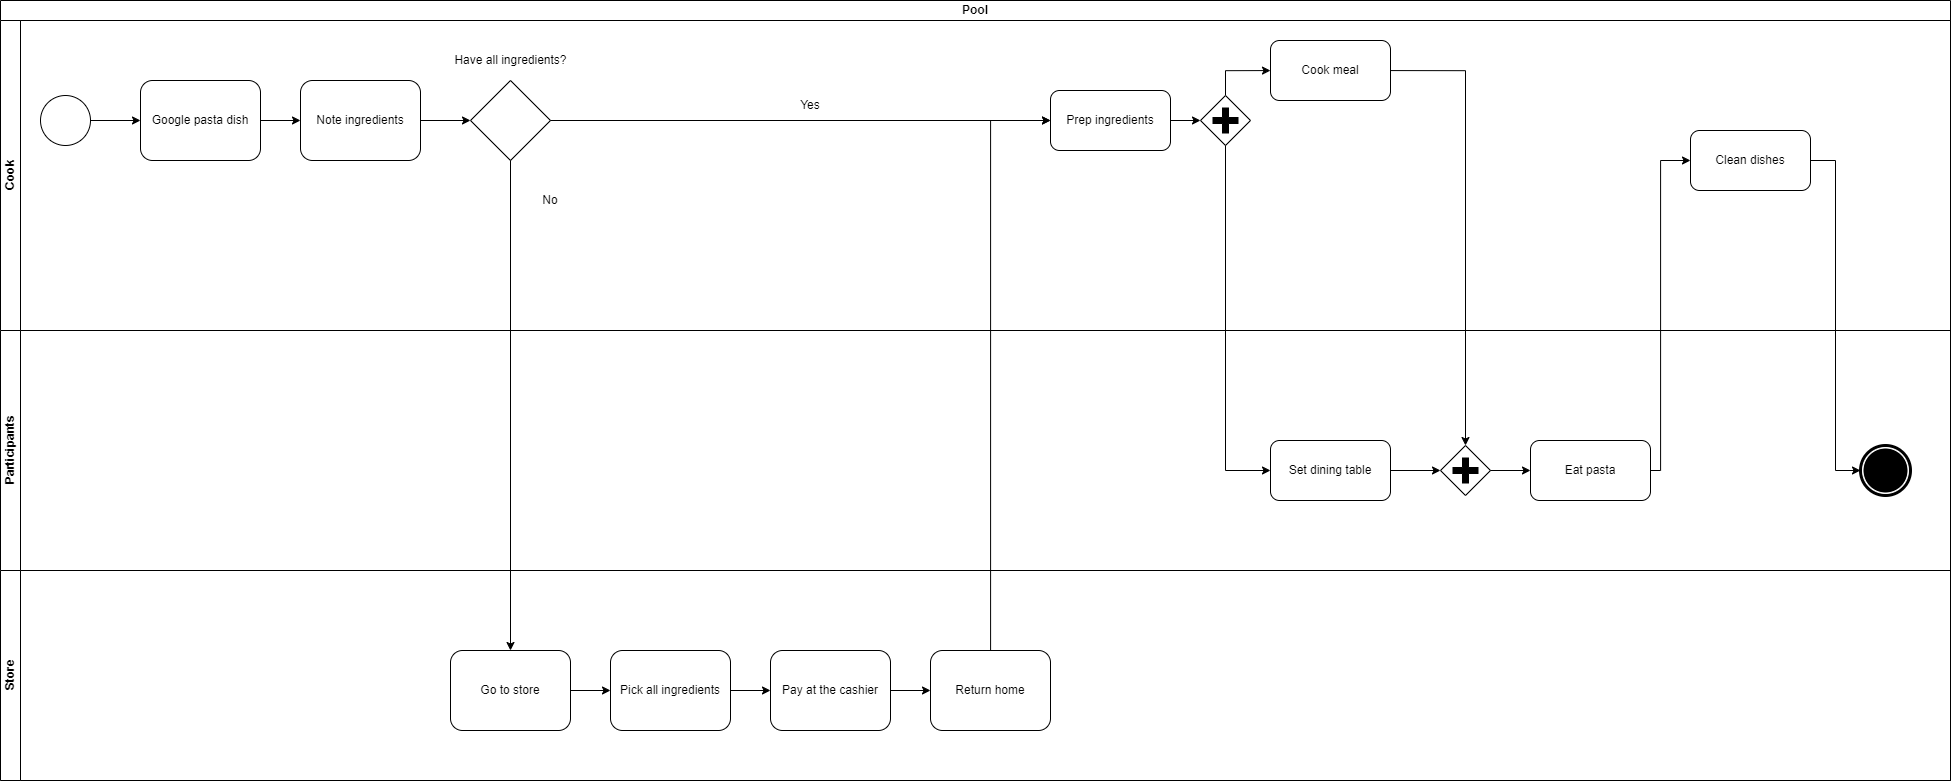

The diagram above was exported from draw.io. Its source (the exported page's mxGraphModel, read from the mxfile embedded in the PNG):
<mxGraphModel dx="2607" dy="1436" grid="1" gridSize="10" guides="1" tooltips="1" connect="1" arrows="1" fold="1" page="1" pageScale="1" pageWidth="850" pageHeight="1100" background="none" math="0" shadow="0">
  <root>
    <mxCell id="0" />
    <mxCell id="1" parent="0" />
    <mxCell id="EfXwGUXRn-D9cwYKeUIh-35" value="Pool" style="swimlane;html=1;childLayout=stackLayout;resizeParent=1;resizeParentMax=0;horizontal=1;startSize=20;horizontalStack=0;whiteSpace=wrap;" vertex="1" parent="1">
      <mxGeometry x="50" y="400" width="1950" height="780" as="geometry" />
    </mxCell>
    <mxCell id="EfXwGUXRn-D9cwYKeUIh-36" value="Cook" style="swimlane;html=1;startSize=20;horizontal=0;" vertex="1" parent="EfXwGUXRn-D9cwYKeUIh-35">
      <mxGeometry y="20" width="1950" height="310" as="geometry" />
    </mxCell>
    <mxCell id="7a84cebc1def654-1" value="" style="shape=mxgraph.bpmn.shape;html=1;verticalLabelPosition=bottom;labelBackgroundColor=#ffffff;verticalAlign=top;perimeter=ellipsePerimeter;outline=standard;symbol=general;" parent="EfXwGUXRn-D9cwYKeUIh-36" vertex="1">
      <mxGeometry x="40" y="75" width="50" height="50" as="geometry" />
    </mxCell>
    <mxCell id="7a84cebc1def654-2" value="Google pasta dish" style="shape=ext;rounded=1;html=1;whiteSpace=wrap;" parent="EfXwGUXRn-D9cwYKeUIh-36" vertex="1">
      <mxGeometry x="140" y="60" width="120" height="80" as="geometry" />
    </mxCell>
    <mxCell id="7a84cebc1def654-36" style="edgeStyle=orthogonalEdgeStyle;rounded=0;html=1;jettySize=auto;orthogonalLoop=1;" parent="EfXwGUXRn-D9cwYKeUIh-36" source="7a84cebc1def654-1" target="7a84cebc1def654-2" edge="1">
      <mxGeometry relative="1" as="geometry" />
    </mxCell>
    <mxCell id="EfXwGUXRn-D9cwYKeUIh-1" value="Note ingredients" style="shape=ext;rounded=1;html=1;whiteSpace=wrap;" vertex="1" parent="EfXwGUXRn-D9cwYKeUIh-36">
      <mxGeometry x="300" y="60" width="120" height="80" as="geometry" />
    </mxCell>
    <mxCell id="EfXwGUXRn-D9cwYKeUIh-2" style="edgeStyle=orthogonalEdgeStyle;rounded=0;orthogonalLoop=1;jettySize=auto;html=1;" edge="1" parent="EfXwGUXRn-D9cwYKeUIh-36" source="7a84cebc1def654-2" target="EfXwGUXRn-D9cwYKeUIh-1">
      <mxGeometry relative="1" as="geometry" />
    </mxCell>
    <mxCell id="EfXwGUXRn-D9cwYKeUIh-3" value="" style="rhombus;whiteSpace=wrap;html=1;" vertex="1" parent="EfXwGUXRn-D9cwYKeUIh-36">
      <mxGeometry x="470" y="60" width="80" height="80" as="geometry" />
    </mxCell>
    <mxCell id="EfXwGUXRn-D9cwYKeUIh-11" style="edgeStyle=orthogonalEdgeStyle;rounded=0;orthogonalLoop=1;jettySize=auto;html=1;entryX=0;entryY=0.5;entryDx=0;entryDy=0;" edge="1" parent="EfXwGUXRn-D9cwYKeUIh-36" source="EfXwGUXRn-D9cwYKeUIh-1" target="EfXwGUXRn-D9cwYKeUIh-3">
      <mxGeometry relative="1" as="geometry" />
    </mxCell>
    <UserObject label="Have all ingredients?" placeholders="1" name="Variable" id="EfXwGUXRn-D9cwYKeUIh-4">
      <mxCell style="text;html=1;strokeColor=none;fillColor=none;align=center;verticalAlign=middle;whiteSpace=wrap;overflow=hidden;" vertex="1" parent="EfXwGUXRn-D9cwYKeUIh-36">
        <mxGeometry x="447.5" y="30" width="125" height="20" as="geometry" />
      </mxCell>
    </UserObject>
    <UserObject label="No" placeholders="1" name="Variable" id="EfXwGUXRn-D9cwYKeUIh-10">
      <mxCell style="text;html=1;strokeColor=none;fillColor=none;align=center;verticalAlign=middle;whiteSpace=wrap;overflow=hidden;" vertex="1" parent="EfXwGUXRn-D9cwYKeUIh-36">
        <mxGeometry x="510" y="170" width="80" height="20" as="geometry" />
      </mxCell>
    </UserObject>
    <mxCell id="EfXwGUXRn-D9cwYKeUIh-12" value="Prep ingredients" style="rounded=1;whiteSpace=wrap;html=1;" vertex="1" parent="EfXwGUXRn-D9cwYKeUIh-36">
      <mxGeometry x="1050" y="70" width="120" height="60" as="geometry" />
    </mxCell>
    <mxCell id="EfXwGUXRn-D9cwYKeUIh-14" style="edgeStyle=orthogonalEdgeStyle;rounded=0;orthogonalLoop=1;jettySize=auto;html=1;entryX=0;entryY=0.5;entryDx=0;entryDy=0;" edge="1" parent="EfXwGUXRn-D9cwYKeUIh-36" source="EfXwGUXRn-D9cwYKeUIh-3" target="EfXwGUXRn-D9cwYKeUIh-12">
      <mxGeometry relative="1" as="geometry" />
    </mxCell>
    <UserObject label="Yes" placeholders="1" name="Variable" id="EfXwGUXRn-D9cwYKeUIh-15">
      <mxCell style="text;html=1;strokeColor=none;fillColor=none;align=center;verticalAlign=middle;whiteSpace=wrap;overflow=hidden;" vertex="1" parent="EfXwGUXRn-D9cwYKeUIh-36">
        <mxGeometry x="770" y="75" width="80" height="20" as="geometry" />
      </mxCell>
    </UserObject>
    <mxCell id="EfXwGUXRn-D9cwYKeUIh-27" style="edgeStyle=orthogonalEdgeStyle;rounded=0;orthogonalLoop=1;jettySize=auto;html=1;" edge="1" parent="EfXwGUXRn-D9cwYKeUIh-36" target="EfXwGUXRn-D9cwYKeUIh-23">
      <mxGeometry relative="1" as="geometry">
        <mxPoint x="1390" y="50.066666666666606" as="sourcePoint" />
      </mxGeometry>
    </mxCell>
    <mxCell id="EfXwGUXRn-D9cwYKeUIh-21" style="edgeStyle=orthogonalEdgeStyle;rounded=0;orthogonalLoop=1;jettySize=auto;html=1;" edge="1" parent="EfXwGUXRn-D9cwYKeUIh-36" source="EfXwGUXRn-D9cwYKeUIh-19">
      <mxGeometry relative="1" as="geometry">
        <mxPoint x="1270" y="50.066666666666606" as="targetPoint" />
        <Array as="points">
          <mxPoint x="1225" y="50" />
        </Array>
      </mxGeometry>
    </mxCell>
    <mxCell id="EfXwGUXRn-D9cwYKeUIh-19" value="" style="points=[[0.25,0.25,0],[0.5,0,0],[0.75,0.25,0],[1,0.5,0],[0.75,0.75,0],[0.5,1,0],[0.25,0.75,0],[0,0.5,0]];shape=mxgraph.bpmn.gateway2;html=1;verticalLabelPosition=bottom;labelBackgroundColor=#ffffff;verticalAlign=top;align=center;perimeter=rhombusPerimeter;outlineConnect=0;outline=none;symbol=none;gwType=parallel;" vertex="1" parent="EfXwGUXRn-D9cwYKeUIh-36">
      <mxGeometry x="1200" y="75" width="50" height="50" as="geometry" />
    </mxCell>
    <mxCell id="EfXwGUXRn-D9cwYKeUIh-20" style="edgeStyle=orthogonalEdgeStyle;rounded=0;orthogonalLoop=1;jettySize=auto;html=1;" edge="1" parent="EfXwGUXRn-D9cwYKeUIh-36" source="EfXwGUXRn-D9cwYKeUIh-12" target="EfXwGUXRn-D9cwYKeUIh-19">
      <mxGeometry relative="1" as="geometry" />
    </mxCell>
    <mxCell id="EfXwGUXRn-D9cwYKeUIh-17" value="Cook meal" style="rounded=1;whiteSpace=wrap;html=1;" vertex="1" parent="EfXwGUXRn-D9cwYKeUIh-36">
      <mxGeometry x="1270" y="20" width="120" height="60" as="geometry" />
    </mxCell>
    <mxCell id="EfXwGUXRn-D9cwYKeUIh-30" value="Clean dishes" style="rounded=1;whiteSpace=wrap;html=1;" vertex="1" parent="EfXwGUXRn-D9cwYKeUIh-36">
      <mxGeometry x="1690" y="110" width="120" height="60" as="geometry" />
    </mxCell>
    <mxCell id="EfXwGUXRn-D9cwYKeUIh-37" value="Participants" style="swimlane;html=1;startSize=20;horizontal=0;" vertex="1" parent="EfXwGUXRn-D9cwYKeUIh-35">
      <mxGeometry y="330" width="1950" height="240" as="geometry" />
    </mxCell>
    <mxCell id="EfXwGUXRn-D9cwYKeUIh-18" value="Set dining table" style="rounded=1;whiteSpace=wrap;html=1;" vertex="1" parent="EfXwGUXRn-D9cwYKeUIh-37">
      <mxGeometry x="1270" y="110" width="120" height="60" as="geometry" />
    </mxCell>
    <mxCell id="EfXwGUXRn-D9cwYKeUIh-26" value="Eat pasta" style="rounded=1;whiteSpace=wrap;html=1;" vertex="1" parent="EfXwGUXRn-D9cwYKeUIh-37">
      <mxGeometry x="1530" y="110" width="120" height="60" as="geometry" />
    </mxCell>
    <mxCell id="EfXwGUXRn-D9cwYKeUIh-23" value="" style="points=[[0.25,0.25,0],[0.5,0,0],[0.75,0.25,0],[1,0.5,0],[0.75,0.75,0],[0.5,1,0],[0.25,0.75,0],[0,0.5,0]];shape=mxgraph.bpmn.gateway2;html=1;verticalLabelPosition=bottom;labelBackgroundColor=#ffffff;verticalAlign=top;align=center;perimeter=rhombusPerimeter;outlineConnect=0;outline=none;symbol=none;gwType=parallel;" vertex="1" parent="EfXwGUXRn-D9cwYKeUIh-37">
      <mxGeometry x="1440" y="115" width="50" height="50" as="geometry" />
    </mxCell>
    <mxCell id="EfXwGUXRn-D9cwYKeUIh-28" style="edgeStyle=orthogonalEdgeStyle;rounded=0;orthogonalLoop=1;jettySize=auto;html=1;" edge="1" parent="EfXwGUXRn-D9cwYKeUIh-37" source="EfXwGUXRn-D9cwYKeUIh-18" target="EfXwGUXRn-D9cwYKeUIh-23">
      <mxGeometry relative="1" as="geometry" />
    </mxCell>
    <mxCell id="EfXwGUXRn-D9cwYKeUIh-29" style="edgeStyle=orthogonalEdgeStyle;rounded=0;orthogonalLoop=1;jettySize=auto;html=1;entryX=0;entryY=0.5;entryDx=0;entryDy=0;" edge="1" parent="EfXwGUXRn-D9cwYKeUIh-37" source="EfXwGUXRn-D9cwYKeUIh-23" target="EfXwGUXRn-D9cwYKeUIh-26">
      <mxGeometry relative="1" as="geometry" />
    </mxCell>
    <mxCell id="EfXwGUXRn-D9cwYKeUIh-41" value="" style="points=[[0.145,0.145,0],[0.5,0,0],[0.855,0.145,0],[1,0.5,0],[0.855,0.855,0],[0.5,1,0],[0.145,0.855,0],[0,0.5,0]];shape=mxgraph.bpmn.event;html=1;verticalLabelPosition=bottom;labelBackgroundColor=#ffffff;verticalAlign=top;align=center;perimeter=ellipsePerimeter;outlineConnect=0;aspect=fixed;outline=end;symbol=terminate;" vertex="1" parent="EfXwGUXRn-D9cwYKeUIh-37">
      <mxGeometry x="1860" y="115" width="50" height="50" as="geometry" />
    </mxCell>
    <mxCell id="EfXwGUXRn-D9cwYKeUIh-38" value="Store" style="swimlane;html=1;startSize=20;horizontal=0;" vertex="1" parent="EfXwGUXRn-D9cwYKeUIh-35">
      <mxGeometry y="570" width="1950" height="210" as="geometry" />
    </mxCell>
    <mxCell id="EfXwGUXRn-D9cwYKeUIh-5" value="Go to store" style="shape=ext;rounded=1;html=1;whiteSpace=wrap;" vertex="1" parent="EfXwGUXRn-D9cwYKeUIh-38">
      <mxGeometry x="450" y="80" width="120" height="80" as="geometry" />
    </mxCell>
    <mxCell id="EfXwGUXRn-D9cwYKeUIh-6" value="Pick all ingredients" style="shape=ext;rounded=1;html=1;whiteSpace=wrap;" vertex="1" parent="EfXwGUXRn-D9cwYKeUIh-38">
      <mxGeometry x="610" y="80" width="120" height="80" as="geometry" />
    </mxCell>
    <mxCell id="EfXwGUXRn-D9cwYKeUIh-32" style="edgeStyle=orthogonalEdgeStyle;rounded=0;orthogonalLoop=1;jettySize=auto;html=1;entryX=0;entryY=0.5;entryDx=0;entryDy=0;" edge="1" parent="EfXwGUXRn-D9cwYKeUIh-38" source="EfXwGUXRn-D9cwYKeUIh-5" target="EfXwGUXRn-D9cwYKeUIh-6">
      <mxGeometry relative="1" as="geometry" />
    </mxCell>
    <mxCell id="EfXwGUXRn-D9cwYKeUIh-7" value="Pay at the cashier" style="shape=ext;rounded=1;html=1;whiteSpace=wrap;" vertex="1" parent="EfXwGUXRn-D9cwYKeUIh-38">
      <mxGeometry x="770" y="80" width="120" height="80" as="geometry" />
    </mxCell>
    <mxCell id="EfXwGUXRn-D9cwYKeUIh-33" style="edgeStyle=orthogonalEdgeStyle;rounded=0;orthogonalLoop=1;jettySize=auto;html=1;entryX=0;entryY=0.5;entryDx=0;entryDy=0;" edge="1" parent="EfXwGUXRn-D9cwYKeUIh-38" source="EfXwGUXRn-D9cwYKeUIh-6" target="EfXwGUXRn-D9cwYKeUIh-7">
      <mxGeometry relative="1" as="geometry" />
    </mxCell>
    <mxCell id="EfXwGUXRn-D9cwYKeUIh-8" value="Return home" style="shape=ext;rounded=1;html=1;whiteSpace=wrap;" vertex="1" parent="EfXwGUXRn-D9cwYKeUIh-38">
      <mxGeometry x="930" y="80" width="120" height="80" as="geometry" />
    </mxCell>
    <mxCell id="EfXwGUXRn-D9cwYKeUIh-34" style="edgeStyle=orthogonalEdgeStyle;rounded=0;orthogonalLoop=1;jettySize=auto;html=1;" edge="1" parent="EfXwGUXRn-D9cwYKeUIh-38" source="EfXwGUXRn-D9cwYKeUIh-7" target="EfXwGUXRn-D9cwYKeUIh-8">
      <mxGeometry relative="1" as="geometry" />
    </mxCell>
    <mxCell id="EfXwGUXRn-D9cwYKeUIh-9" style="edgeStyle=orthogonalEdgeStyle;rounded=0;orthogonalLoop=1;jettySize=auto;html=1;entryX=0.5;entryY=0;entryDx=0;entryDy=0;" edge="1" parent="EfXwGUXRn-D9cwYKeUIh-35" source="EfXwGUXRn-D9cwYKeUIh-3" target="EfXwGUXRn-D9cwYKeUIh-5">
      <mxGeometry relative="1" as="geometry" />
    </mxCell>
    <mxCell id="EfXwGUXRn-D9cwYKeUIh-16" style="edgeStyle=orthogonalEdgeStyle;rounded=0;orthogonalLoop=1;jettySize=auto;html=1;" edge="1" parent="EfXwGUXRn-D9cwYKeUIh-35" source="EfXwGUXRn-D9cwYKeUIh-8" target="EfXwGUXRn-D9cwYKeUIh-12">
      <mxGeometry relative="1" as="geometry">
        <Array as="points">
          <mxPoint x="990" y="120" />
        </Array>
      </mxGeometry>
    </mxCell>
    <mxCell id="EfXwGUXRn-D9cwYKeUIh-22" style="edgeStyle=orthogonalEdgeStyle;rounded=0;orthogonalLoop=1;jettySize=auto;html=1;entryX=0;entryY=0.5;entryDx=0;entryDy=0;" edge="1" parent="EfXwGUXRn-D9cwYKeUIh-35" source="EfXwGUXRn-D9cwYKeUIh-19" target="EfXwGUXRn-D9cwYKeUIh-18">
      <mxGeometry relative="1" as="geometry">
        <Array as="points">
          <mxPoint x="1225" y="470" />
        </Array>
      </mxGeometry>
    </mxCell>
    <mxCell id="EfXwGUXRn-D9cwYKeUIh-31" style="edgeStyle=orthogonalEdgeStyle;rounded=0;orthogonalLoop=1;jettySize=auto;html=1;" edge="1" parent="EfXwGUXRn-D9cwYKeUIh-35" source="EfXwGUXRn-D9cwYKeUIh-26" target="EfXwGUXRn-D9cwYKeUIh-30">
      <mxGeometry relative="1" as="geometry">
        <Array as="points">
          <mxPoint x="1660" y="470" />
          <mxPoint x="1660" y="160" />
        </Array>
      </mxGeometry>
    </mxCell>
    <mxCell id="EfXwGUXRn-D9cwYKeUIh-42" style="edgeStyle=orthogonalEdgeStyle;rounded=0;orthogonalLoop=1;jettySize=auto;html=1;entryX=0;entryY=0.5;entryDx=0;entryDy=0;entryPerimeter=0;" edge="1" parent="EfXwGUXRn-D9cwYKeUIh-35" source="EfXwGUXRn-D9cwYKeUIh-30" target="EfXwGUXRn-D9cwYKeUIh-41">
      <mxGeometry relative="1" as="geometry" />
    </mxCell>
  </root>
</mxGraphModel>